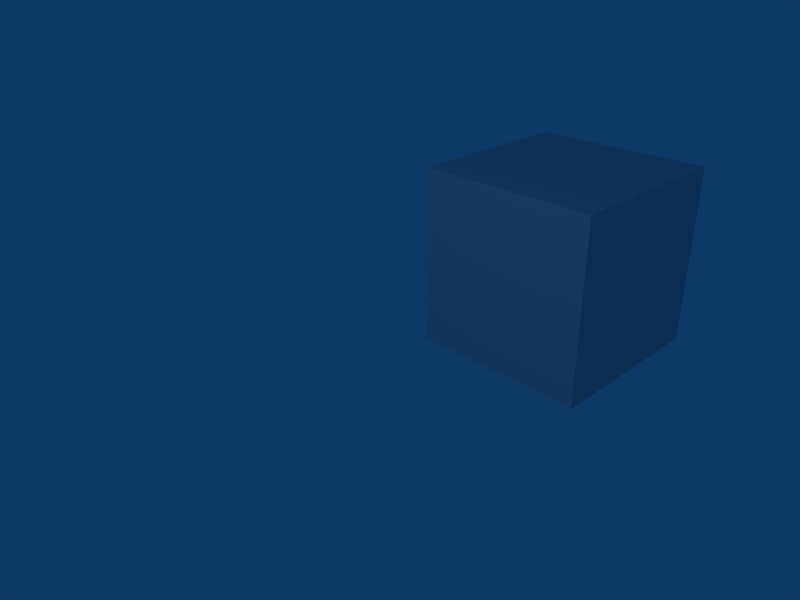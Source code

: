 # Source: faceuvcube.blend  (saved by Blender 2.48.1; exported with 4.5.12 LTS)
import bpy
from mathutils import Matrix  # noqa: F401  (used for matrix-valued properties, if any)

bpy.ops.wm.read_factory_settings(use_empty=True)
scene = bpy.context.scene
scene.name = 'Scene'

# ---- collections
col_collection_1 = bpy.data.collections.new('Collection 1'); scene.collection.children.link(col_collection_1)

# ---- materials (node trees are filled in below, after node groups)
mat_material = bpy.data.materials.new('Material')
mat_material.alpha_threshold = 0.0
mat_material.preview_render_type = 'FLAT'
mat_material.roughness = 0.5
mat_material.line_color = (0.0, 0.0, 0.0, 1.0)

# ---- material node trees

# ---- world
world_world = bpy.data.worlds.new('World'); scene.world = world_world
world_world.color = (0.05656, 0.2208, 0.4)
world_world.use_sun_shadow = False
world_world.sun_shadow_jitter_overblur = 0.0
world_world.cycles.sampling_method = 'MANUAL'
world_world.cycles.sample_map_resolution = 256

# ---- cameras
cam_camera = bpy.data.cameras.new('Camera')
cam_camera.passepartout_alpha = 0.2
cam_camera.clip_end = 100.0
cam_camera.lens = 35.0
cam_camera.ortho_scale = 7.314
cam_camera.show_passepartout = False
cam_camera.show_safe_areas = True
cam_camera.dof.focus_distance = 0.0
cam_camera.dof.aperture_fstop = 128.0

# ---- lights
light_spot = bpy.data.lights.new('Spot', 'POINT')
light_spot.transmission_factor = 0.0
light_spot.cutoff_distance = 30.0
light_spot.energy = 100.0
light_spot.shadow_buffer_clip_start = 1.001
light_spot.shadow_soft_size = 1.0
light_spot.shadow_maximum_resolution = 0.006
light_spot.use_absolute_resolution = True
light_spot.cycles.use_multiple_importance_sampling = False

# ---- meshes
me_cube = bpy.data.meshes.new('Cube')
me_cube.from_pydata([(1.0, 1.0, -3.0), (1.0, -1.0, -3.0), (-1.0, -1.0, -3.0), (-1.0, 1.0, -3.0), (1.0, 1.0, -1.0), (1.0, -1.0, -1.0), (-1.0, -1.0, -1.0), (-1.0, 1.0, -1.0)], [], [(0, 1, 2, 3), (4, 7, 6, 5), (0, 4, 5, 1), (1, 5, 6, 2), (2, 6, 7, 3), (4, 0, 3, 7)])
_uv = me_cube.uv_layers.new(name='UVTex')
_uv.uv.foreach_set('vector', [0.5, 0.0, 0.5, 0.25, 0.25, 0.25, 0.25, 1.192e-07, 0.5, 0.75, 0.25, 0.75, 0.25, 0.5, 0.5, 0.5, 0.75, 0.75, 0.5, 0.75, 0.5, 0.5, 0.75, 0.5, 0.5, 0.25, 0.5, 0.5, 0.25, 0.5, 0.25, 0.25, 0.0, 0.5, 0.25, 0.5, 0.25, 0.75, 2.98e-08, 0.75, 0.5, 0.75, 0.5, 1.0, 0.25, 1.0, 0.25, 0.75])
me_cube.materials.append(mat_material)
me_cube.use_remesh_preserve_volume = False
me_cube.use_remesh_preserve_attributes = False
me_cube.use_mirror_vertex_groups = False
me_cube.update()

# ---- objects
ob_cube = bpy.data.objects.new('Cube', me_cube)
ob_lamp = bpy.data.objects.new('Lamp', light_spot)
ob_camera = bpy.data.objects.new('Camera', cam_camera)

# ---- transforms, parenting, visibility, modifiers, constraints
ob_cube.location = (3.0, 0.0, 4.0)
ob_cube.lock_rotations_4d = False
ob_cube.empty_display_type = 'ARROWS'
ob_cube.lineart.crease_threshold = 0.0
ob_lamp.location = (3.376, -6.453, 5.904)
ob_lamp.rotation_euler = (0.6503, 0.05522, 1.866)
ob_lamp.lock_rotations_4d = False
ob_lamp.empty_display_type = 'ARROWS'
ob_lamp.color = (0.0, 0.0, 0.0, 0.0)
ob_lamp.lineart.crease_threshold = 0.0
ob_camera.location = (7.481, -6.508, 5.344)
ob_camera.rotation_euler = (1.109, 0.01082, 0.8149)
ob_camera.lock_rotations_4d = False
ob_camera.empty_display_type = 'ARROWS'
ob_camera.color = (0.0, 0.0, 0.0, 0.0)
ob_camera.display_type = 'WIRE'
ob_camera.lineart.crease_threshold = 0.0

# ---- collection membership
col_collection_1.objects.link(ob_cube)
col_collection_1.objects.link(ob_lamp)
col_collection_1.objects.link(ob_camera)

# ---- scene / render settings (as saved in the file)
scene.camera = ob_camera
scene.frame_start = 1; scene.frame_end = 1; scene.frame_set(1)
scene.render.engine = 'BLENDER_EEVEE_NEXT'
scene.render.image_settings.file_format = 'JPEG'
scene.render.image_settings.color_mode = 'RGB'
scene.render.image_settings.compression = 90
scene.render.resolution_x = 800
scene.render.resolution_y = 600
scene.render.pixel_aspect_x = 100.0
scene.render.pixel_aspect_y = 100.0
scene.render.fps = 25
scene.render.dither_intensity = 0.0
scene.render.use_compositing = False
scene.render.use_sequencer = False
scene.render.bake_margin = 2
scene.render.bake_bias = 0.0
scene.render.use_stamp_time = False
scene.render.use_stamp_date = False
scene.render.use_stamp_frame = False
scene.render.use_stamp_camera = False
scene.render.use_stamp_scene = False
scene.render.use_stamp_filename = False
scene.render.use_stamp_render_time = False
scene.render.stamp_font_size = 0
scene.cycles.use_denoising = False
scene.cycles.samples = 10
scene.cycles.sampling_pattern = 'TABULATED_SOBOL'
scene.cycles.light_sampling_threshold = 0.0
scene.cycles.use_adaptive_sampling = False
scene.cycles.use_light_tree = False
scene.cycles.blur_glossy = 0.0
scene.cycles.volume_bounces = 1
scene.cycles.pixel_filter_type = 'GAUSSIAN'
scene.cycles.sample_clamp_indirect = 0.0
scene.view_settings.view_transform = 'Raw'
bpy.context.view_layer.update()
